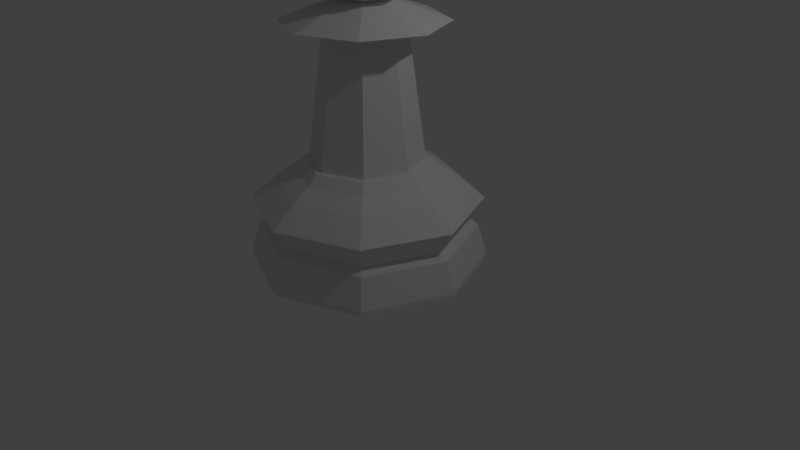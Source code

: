 # Source: 4.69_chesspiece_bishop_lp.blend  (saved by Blender 2.79.0; exported with 4.5.12 LTS)
import bpy
from mathutils import Matrix  # noqa: F401  (used for matrix-valued properties, if any)

bpy.ops.wm.read_factory_settings(use_empty=True)
scene = bpy.context.scene
scene.name = 'Scene'

# ---- collections
col_collection_1 = bpy.data.collections.new('Collection 1'); scene.collection.children.link(col_collection_1)

# ---- world
world_world = bpy.data.worlds.new('World'); scene.world = world_world
world_world.color = (0.05088, 0.05088, 0.05088)
world_world.use_sun_shadow = False
world_world.sun_shadow_jitter_overblur = 0.0
world_world.cycles.sampling_method = 'MANUAL'

# ---- cameras
cam_camera = bpy.data.cameras.new('Camera')
cam_camera.clip_end = 100.0
cam_camera.lens = 35.0
cam_camera.sensor_width = 32.0
cam_camera.sensor_height = 18.0
cam_camera.ortho_scale = 7.314
cam_camera.dof.focus_distance = 0.0
cam_camera.dof.aperture_fstop = 128.0

# ---- lights
light_lamp = bpy.data.lights.new('Lamp', 'POINT')
light_lamp.transmission_factor = 0.0
light_lamp.cutoff_distance = 30.0
light_lamp.energy = 100.0
light_lamp.shadow_buffer_clip_start = 1.001
light_lamp.shadow_soft_size = 0.1
light_lamp.shadow_maximum_resolution = 0.006
light_lamp.use_absolute_resolution = True

# ---- meshes
me_cylinder = bpy.data.meshes.new('Cylinder')
me_cylinder.from_pydata([(0.0, 1.5, 0.0), (5.332e-08, 0.7113, 1.34), (1.061, 1.061, 0.0), (0.5029, 0.5029, 1.34), (1.5, 1.132e-07, 0.0), (0.7113, 2.813e-07, 1.34), (1.061, -1.061, 0.0), (0.5029, -0.5029, 1.34), (-4.888e-07, -1.5, 0.0), (-1.578e-07, -0.7113, 1.34), (-1.061, -1.061, 0.0), (-0.5029, -0.5029, 1.34), (-1.5, 1.448e-06, 0.0), (-0.7113, 9.08e-07, 1.34), (-1.061, 1.061, 0.0), (-0.5029, 0.5029, 1.34), (4.202e-08, 1.144, 1.07), (6.915e-08, 0.9138, 1.218), (0.6461, 0.6461, 1.218), (0.8088, 0.8088, 1.07), (0.9138, 2.641e-07, 1.218), (1.144, 2.049e-07, 1.07), (0.6461, -0.6461, 1.218), (0.8088, -0.8088, 1.07), (-2.286e-07, -0.9138, 1.218), (-3.307e-07, -1.144, 1.07), (-0.6461, -0.6461, 1.218), (-0.8088, -0.8088, 1.07), (-0.9138, 1.077e-06, 1.218), (-1.144, 1.223e-06, 1.07), (-0.6461, 0.6461, 1.218), (-0.8088, 0.8088, 1.07), (1.398e-08, 1.382, 0.4384), (0.0, 1.5, 0.05759), (1.061, 1.061, 0.05759), (0.9769, 0.9769, 0.4384), (1.5, 1.132e-07, 0.05759), (1.382, 1.437e-07, 0.4384), (1.061, -1.061, 0.05759), (0.9769, -0.9769, 0.4384), (-4.888e-07, -1.5, 0.05759), (-4.362e-07, -1.382, 0.4384), (-1.061, -1.061, 0.05759), (-0.9769, -0.9769, 0.4384), (-1.5, 1.448e-06, 0.05759), (-1.382, 1.373e-06, 0.4384), (-1.061, 1.061, 0.05759), (-0.9769, 0.9769, 0.4384), (3.004e-08, 1.264, 0.503), (0.8937, 0.8937, 0.503), (1.264, 1.71e-07, 0.503), (0.8937, -0.8937, 0.503), (-3.815e-07, -1.264, 0.503), (-0.8937, -0.8937, 0.503), (-1.264, 1.296e-06, 0.503), (-0.8937, 0.8937, 0.503), (8.705e-09, 1.448, 0.8147), (1.024, 1.024, 0.8147), (1.448, 1.313e-07, 0.8147), (1.024, -1.024, 0.8147), (-4.635e-07, -1.448, 0.8147), (-1.024, -1.024, 0.8147), (-1.448, 1.42e-06, 0.8147), (-1.024, 1.024, 0.8147), (8.388e-08, 0.789, 1.34), (0.5579, 0.5579, 1.34), (0.789, 2.962e-07, 1.34), (0.5579, -0.5579, 1.34), (-1.732e-07, -0.789, 1.34), (-0.5579, -0.5579, 1.34), (-0.789, 9.985e-07, 1.34), (-0.5579, 0.5579, 1.34), (-0.3556, -0.3556, 2.871), (-8.794e-08, -0.5029, 2.871), (-0.5029, 7.686e-07, 2.871), (-0.3556, 0.3556, 2.871), (6.134e-08, 0.5029, 2.871), (0.3556, 0.3556, 2.871), (0.5029, 3.255e-07, 2.871), (0.3556, -0.3556, 2.871), (-0.7136, -0.7136, 3.016), (-2.964e-07, -1.009, 3.016), (-1.009, 1.107e-06, 3.016), (-0.7136, 0.7136, 3.016), (3.092e-09, 1.009, 3.016), (0.7136, 0.7136, 3.016), (1.009, 2.182e-07, 3.016), (0.7136, -0.7136, 3.016), (-0.1845, -0.1845, 3.279), (1.174e-08, -0.2609, 3.279), (-0.2609, 6.067e-07, 3.279), (-0.1845, 0.1845, 3.279), (8.919e-08, 0.2609, 3.279), (0.1845, 0.1845, 3.279), (0.2609, 3.768e-07, 3.279), (0.1845, -0.1845, 3.279), (6.538e-09, -8.236e-08, 3.152), (0.4081, 0.4081, 4.546), (0.5772, 0.5772, 3.969), (0.4081, 0.4081, 3.391), (0.5772, -8.055e-08, 4.546), (0.8163, -5.622e-08, 3.969), (0.5772, -8.055e-08, 3.391), (0.4081, -0.4081, 4.546), (0.5772, -0.5772, 3.969), (0.4081, -0.4081, 3.391), (3.267e-08, -0.5772, 4.546), (8.344e-09, -0.8163, 3.969), (3.267e-08, -0.5772, 3.391), (-4.392e-08, -1.328e-07, 4.785), (-0.4081, -0.4081, 4.546), (-0.5772, -0.5772, 3.969), (-0.4081, -0.4081, 3.391), (-0.5772, -8.055e-08, 4.546), (-0.8163, -5.622e-08, 3.969), (-0.5772, -8.055e-08, 3.391), (-0.4081, 0.4081, 4.546), (-0.5772, 0.5772, 3.969), (-0.4081, 0.4081, 3.391), (8.344e-09, 0.5772, 4.546), (8.344e-09, 0.8163, 3.969), (8.344e-09, 0.5772, 3.391)], [], [(8, 40, 42, 10), (38, 36, 37, 39), (25, 24, 26, 27), (24, 68, 69, 26), (68, 9, 11, 69), (10, 42, 44, 12), (40, 38, 39, 41), (27, 26, 28, 29), (26, 69, 70, 28), (69, 11, 13, 70), (12, 44, 46, 14), (42, 40, 41, 43), (29, 28, 30, 31), (28, 70, 71, 30), (70, 13, 15, 71), (14, 46, 33, 0), (44, 42, 43, 45), (31, 30, 17, 16), (30, 71, 64, 17), (71, 15, 1, 64), (0, 33, 34, 2), (46, 44, 45, 47), (16, 17, 18, 19), (17, 64, 65, 18), (64, 1, 3, 65), (2, 34, 36, 4), (33, 46, 47, 32), (19, 18, 20, 21), (18, 65, 66, 20), (65, 3, 5, 66), (4, 36, 38, 6), (34, 33, 32, 35), (21, 20, 22, 23), (20, 66, 67, 22), (66, 5, 7, 67), (6, 38, 40, 8), (36, 34, 35, 37), (23, 22, 24, 25), (22, 67, 68, 24), (67, 7, 9, 68), (43, 41, 52, 53), (41, 39, 51, 52), (39, 37, 50, 51), (37, 35, 49, 50), (35, 32, 48, 49), (32, 47, 55, 48), (47, 45, 54, 55), (45, 43, 53, 54), (53, 52, 60, 61), (52, 51, 59, 60), (51, 50, 58, 59), (50, 49, 57, 58), (49, 48, 56, 57), (48, 55, 63, 56), (55, 54, 62, 63), (54, 53, 61, 62), (61, 60, 25, 27), (60, 59, 23, 25), (59, 58, 21, 23), (58, 57, 19, 21), (57, 56, 16, 19), (56, 63, 31, 16), (63, 62, 29, 31), (62, 61, 27, 29), (13, 11, 72, 74), (10, 12, 14, 0, 2, 4, 6, 8), (78, 77, 85, 86), (15, 13, 74, 75), (5, 3, 77, 78), (3, 1, 76, 77), (9, 7, 79, 73), (7, 5, 78, 79), (1, 15, 75, 76), (11, 9, 73, 72), (80, 81, 89, 88), (76, 75, 83, 84), (74, 72, 80, 82), (79, 78, 86, 87), (77, 76, 84, 85), (75, 74, 82, 83), (72, 73, 81, 80), (73, 79, 87, 81), (88, 89, 95, 94, 93, 92, 91, 90), (81, 87, 95, 89), (86, 85, 93, 94), (84, 83, 91, 92), (82, 80, 88, 90), (87, 86, 94, 95), (85, 84, 92, 93), (83, 82, 90, 91), (96, 121, 99), (120, 119, 97, 98), (121, 120, 98, 99), (119, 109, 97), (96, 99, 102), (98, 97, 100, 101), (99, 98, 101, 102), (97, 109, 100), (96, 102, 105), (101, 100, 103, 104), (102, 101, 104, 105), (100, 109, 103), (96, 105, 108), (104, 103, 106, 107), (105, 104, 107, 108), (103, 109, 106), (96, 108, 112), (107, 106, 110, 111), (108, 107, 111, 112), (106, 109, 110), (110, 109, 113), (96, 112, 115), (111, 110, 113, 114), (112, 111, 114, 115), (115, 114, 117, 118), (113, 109, 116), (96, 115, 118), (114, 113, 116, 117), (118, 117, 120, 121), (116, 109, 119), (96, 118, 121), (117, 116, 119, 120)])
me_cylinder.use_remesh_preserve_volume = False
me_cylinder.use_remesh_preserve_attributes = False
me_cylinder.use_mirror_vertex_groups = False
me_cylinder.update()

# ---- objects
ob_chesspiece_bishop = bpy.data.objects.new('chesspiece bishop', me_cylinder)
ob_lamp = bpy.data.objects.new('Lamp', light_lamp)
ob_camera = bpy.data.objects.new('Camera', cam_camera)

# ---- transforms, parenting, visibility, modifiers, constraints
ob_chesspiece_bishop.location = (0.0, 0.0, 0.0)
ob_chesspiece_bishop.lineart.crease_threshold = 0.0
ob_lamp.location = (4.076, 1.005, 5.904)
ob_lamp.rotation_euler = (0.6503, 0.05522, 1.866)
ob_lamp.lock_rotations_4d = False
ob_lamp.empty_display_type = 'ARROWS'
ob_lamp.color = (0.0, 0.0, 0.0, 0.0)
ob_lamp.lineart.crease_threshold = 0.0
ob_camera.location = (7.481, -6.508, 5.344)
ob_camera.rotation_euler = (1.109, 0.0, 0.8149)
ob_camera.lock_rotations_4d = False
ob_camera.empty_display_type = 'ARROWS'
ob_camera.color = (0.0, 0.0, 0.0, 0.0)
ob_camera.display_type = 'WIRE'
ob_camera.lineart.crease_threshold = 0.0

# ---- collection membership
col_collection_1.objects.link(ob_chesspiece_bishop)
col_collection_1.objects.link(ob_lamp)
col_collection_1.objects.link(ob_camera)

# ---- scene / render settings (as saved in the file)
scene.camera = ob_camera
scene.frame_start = 1; scene.frame_end = 250; scene.frame_set(0)
scene.render.engine = 'BLENDER_EEVEE_NEXT'
scene.render.resolution_percentage = 50
scene.render.dither_intensity = 0.0
scene.cycles.use_denoising = False
scene.cycles.samples = 128
scene.cycles.sampling_pattern = 'TABULATED_SOBOL'
scene.cycles.use_adaptive_sampling = False
scene.cycles.use_light_tree = False
scene.cycles.blur_glossy = 0.0
scene.cycles.sample_clamp_indirect = 0.0
scene.view_settings.view_transform = 'Standard'
bpy.context.view_layer.update()

